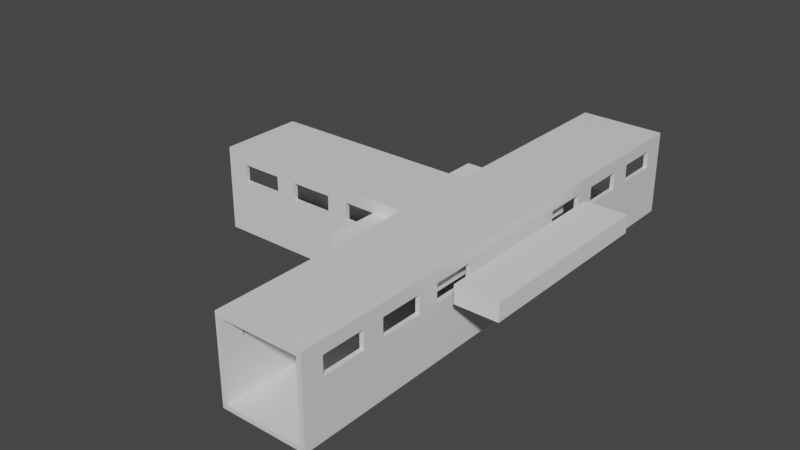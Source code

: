 # Source: incrocio_T.blend  (saved by Blender 3.1.7; exported with 4.5.12 LTS)
import bpy
from mathutils import Matrix  # noqa: F401  (used for matrix-valued properties, if any)

bpy.ops.wm.read_factory_settings(use_empty=True)
scene = bpy.context.scene
scene.name = 'Scene'

# ---- collections
col_collection = bpy.data.collections.new('Collection'); scene.collection.children.link(col_collection)

# ---- materials (node trees are filled in below, after node groups)
mat_material = bpy.data.materials.new('Material')
mat_material.alpha_threshold = 0.0
mat_material.use_transparent_shadow = False
mat_material.line_color = (0.0, 0.0, 0.0, 1.0)

# ---- material node trees
mat_material.use_nodes = True; mat_material.node_tree.nodes.clear()
_N = mat_material.node_tree.nodes; _L = mat_material.node_tree.links
n0 = _N.new('ShaderNodeOutputMaterial'); n0.name = 'Material Output'; n0.location = (300, 300)
n1 = _N.new('ShaderNodeBsdfPrincipled'); n1.name = 'Principled BSDF'; n1.location = (10, 300)
n1.distribution = 'GGX'
n1.subsurface_method = 'RANDOM_WALK_SKIN'
n1.inputs[2].default_value = 0.4
n1.inputs[3].default_value = 1.45
n1.inputs[27].default_value = (0.0, 0.0, 0.0, 1.0)
n1.inputs[28].default_value = 1.0
_L.new(n1.outputs[0], n0.inputs[0])
n0.is_active_output = True

# ---- world
world_world = bpy.data.worlds.new('World'); scene.world = world_world
world_world.use_nodes = True; world_world.node_tree.nodes.clear()
_N = world_world.node_tree.nodes; _L = world_world.node_tree.links
n0 = _N.new('ShaderNodeOutputWorld'); n0.name = 'World Output'; n0.location = (300, 300)
n1 = _N.new('ShaderNodeBackground'); n1.name = 'Background'; n1.location = (10, 300)
n1.inputs[0].default_value = (0.05088, 0.05088, 0.05088, 1.0)
_L.new(n1.outputs[0], n0.inputs[0])
n0.is_active_output = True
world_world.color = (0.05088, 0.05088, 0.05088)
world_world.use_sun_shadow = False
world_world.sun_shadow_jitter_overblur = 0.0

# ---- meshes
me_cube = bpy.data.meshes.new('Cube')
me_cube.from_pydata([(1.0, 1.0, 1.0), (1.0, 1.0, -1.0), (1.0, -1.0, 1.0), (1.0, -1.0, -1.0), (-1.0, 1.0, 1.0), (-1.0, 1.0, -1.0), (-1.0, -1.0, 1.0), (-1.0, -1.0, -1.0), (-1.0, -0.9, -0.9), (-1.0, 0.9, 0.9), (-1.0, -0.9, 0.9), (-1.0, 0.9, -0.9), (1.0, 0.9, -0.9), (1.0, -0.9, 0.9), (1.0, 0.9, 0.9), (1.0, -0.9, -0.9), (-0.4, -1.0, 0.7079), (-0.2, -1.0, 0.2921), (-0.2, -1.0, 0.7079), (0.4, -1.0, 0.7079), (0.2, -1.0, 0.7079), (0.8, -1.0, 0.2921), (0.8, -1.0, 0.7079), (0.4, -1.0, 0.2921), (0.2, -1.0, 0.2921), (-0.8, -1.0, 0.2921), (-0.8, -1.0, 0.7079), (-0.4, -1.0, 0.2921), (-0.8, 1.0, 0.2921), (-0.8, 1.0, 0.7079), (-0.4, 1.0, 0.2921), (-0.2, 1.0, 0.2921), (-0.4, 1.0, 0.7079), (0.2, 1.0, 0.2921), (0.2, 1.0, 0.7079), (0.4, 1.0, 0.7079), (-0.2, 1.0, 0.7079), (0.4, 1.0, 0.2921), (0.8, 1.0, 0.2921), (0.8, 1.0, 0.7079), (-0.8, -0.9, 0.2921), (-0.8, -0.9, 0.7079), (-0.4, -0.9, 0.2921), (-0.4, -0.9, 0.7079), (-0.2, -0.9, 0.2921), (-0.2, -0.9, 0.7079), (0.4, -0.9, 0.7079), (0.2, -0.9, 0.7079), (0.8, -0.9, 0.2921), (0.8, -0.9, 0.7079), (0.4, -0.9, 0.2921), (0.2, -0.9, 0.2921), (-0.8, 0.9, 0.2921), (-0.8, 0.9, 0.7079), (-0.4, 0.9, 0.2921), (-0.4, 0.9, 0.7079), (-0.2, 0.9, 0.2921), (-0.2, 0.9, 0.7079), (0.4, 0.9, 0.2921), (0.2, 0.9, 0.7079), (0.4, 0.9, 0.7079), (0.8, 0.9, 0.2921), (0.8, 0.9, 0.7079), (0.2, 0.9, 0.2921), (1.0, 5.9, 1.0), (1.0, 5.9, -1.0), (1.8, 5.9, 1.0), (1.8, 5.9, -1.0), (1.0, 0.9, 1.0), (1.0, 0.9, -1.0), (1.8, 0.9, 1.0), (1.8, 0.9, -1.0), (1.76, 0.9, -0.9), (1.04, 0.9, 0.9), (1.76, 0.9, 0.9), (1.04, 0.9, -0.9), (1.04, 5.9, -0.9), (1.76, 5.9, 0.9), (1.04, 5.9, 0.9), (1.76, 5.9, -0.9), (1.8, 2.4, 0.7079), (1.8, 2.9, 0.2921), (1.8, 2.9, 0.7079), (1.8, 4.4, 0.7079), (1.8, 3.9, 0.7079), (1.8, 5.4, 0.2921), (1.8, 5.4, 0.7079), (1.8, 4.4, 0.2921), (1.8, 3.9, 0.2921), (1.8, 1.4, 0.2921), (1.8, 1.4, 0.7079), (1.8, 2.4, 0.2921), (1.0, 1.4, 0.2921), (1.0, 1.4, 0.7079), (1.0, 2.4, 0.2921), (1.0, 2.9, 0.2921), (1.0, 2.4, 0.7079), (1.0, 3.9, 0.2921), (1.0, 3.9, 0.7079), (1.0, 4.4, 0.7079), (1.0, 2.9, 0.7079), (1.0, 4.4, 0.2921), (1.0, 5.4, 0.2921), (1.0, 5.4, 0.7079), (1.76, 1.4, 0.2921), (1.76, 1.4, 0.7079), (1.76, 2.4, 0.2921), (1.76, 2.4, 0.7079), (1.76, 2.9, 0.2921), (1.76, 2.9, 0.7079), (1.76, 4.4, 0.7079), (1.76, 3.9, 0.7079), (1.76, 5.4, 0.2921), (1.76, 5.4, 0.7079), (1.76, 4.4, 0.2921), (1.76, 3.9, 0.2921), (1.04, 1.4, 0.2921), (1.04, 1.4, 0.7079), (1.04, 2.4, 0.2921), (1.04, 2.4, 0.7079), (1.04, 2.9, 0.2921), (1.04, 2.9, 0.7079), (1.04, 4.4, 0.2921), (1.04, 3.9, 0.7079), (1.04, 4.4, 0.7079), (1.04, 5.4, 0.2921), (1.04, 5.4, 0.7079), (1.04, 3.9, 0.2921), (1.0, -0.9, 1.0), (1.0, -0.9, -1.0), (1.8, -0.9, 1.0), (1.8, -0.9, -1.0), (1.0, -5.9, 1.0), (1.0, -5.9, -1.0), (1.8, -5.9, 1.0), (1.8, -5.9, -1.0), (1.76, -5.9, -0.9), (1.04, -5.9, 0.9), (1.76, -5.9, 0.9), (1.04, -5.9, -0.9), (1.04, -0.9, -0.9), (1.76, -0.9, 0.9), (1.04, -0.9, 0.9), (1.76, -0.9, -0.9), (1.8, -4.4, 0.7079), (1.8, -3.9, 0.2921), (1.8, -3.9, 0.7079), (1.8, -2.4, 0.7079), (1.8, -2.9, 0.7079), (1.8, -1.4, 0.2921), (1.8, -1.4, 0.7079), (1.8, -2.4, 0.2921), (1.8, -2.9, 0.2921), (1.8, -5.4, 0.2921), (1.8, -5.4, 0.7079), (1.8, -4.4, 0.2921), (1.0, -5.4, 0.2921), (1.0, -5.4, 0.7079), (1.0, -4.4, 0.2921), (1.0, -3.9, 0.2921), (1.0, -4.4, 0.7079), (1.0, -2.9, 0.2921), (1.0, -2.9, 0.7079), (1.0, -2.4, 0.7079), (1.0, -3.9, 0.7079), (1.0, -2.4, 0.2921), (1.0, -1.4, 0.2921), (1.0, -1.4, 0.7079), (1.76, -5.4, 0.2921), (1.76, -5.4, 0.7079), (1.76, -4.4, 0.2921), (1.76, -4.4, 0.7079), (1.76, -3.9, 0.2921), (1.76, -3.9, 0.7079), (1.76, -2.4, 0.7079), (1.76, -2.9, 0.7079), (1.76, -1.4, 0.2921), (1.76, -1.4, 0.7079), (1.76, -2.4, 0.2921), (1.76, -2.9, 0.2921), (1.04, -5.4, 0.2921), (1.04, -5.4, 0.7079), (1.04, -4.4, 0.2921), (1.04, -4.4, 0.7079), (1.04, -3.9, 0.2921), (1.04, -3.9, 0.7079), (1.04, -2.4, 0.2921), (1.04, -2.9, 0.7079), (1.04, -2.4, 0.7079), (1.04, -1.4, 0.2921), (1.04, -1.4, 0.7079), (1.04, -2.9, 0.2921)], [(15, 72)], [(0, 4, 6, 2), (16, 27, 25, 26, 6, 7, 3, 2, 22, 21, 23, 19, 20, 24, 17, 18), (22, 2, 6, 26, 16, 18, 20, 19), (9, 10, 6, 4, 5, 11), (8, 11, 5, 7, 6, 10), (5, 1, 3, 7), (12, 1, 0, 2, 3, 15, 13, 14), (15, 3, 1, 12), (32, 29, 4, 0, 39, 35, 34, 36, 31, 30), (0, 1, 5, 4, 29, 28, 30, 31, 33, 34, 35, 37, 38, 39), (9, 14, 13, 10), (10, 13, 49, 46, 50, 51, 47, 45, 43, 41), (13, 15, 8, 10, 41, 40, 42, 43, 45, 44, 51, 50, 48, 49), (11, 8, 15, 12), (57, 55, 54, 52, 53, 9, 11, 12, 14, 62, 61, 58, 63, 56), (62, 14, 9, 53, 55, 57, 59, 63, 58, 60), (19, 23, 50, 46), (37, 35, 60, 58), (62, 39, 38, 61), (21, 22, 49, 48), (61, 38, 37, 58), (50, 23, 21, 48), (35, 39, 62, 60), (22, 19, 46, 49), (18, 17, 44, 45), (56, 31, 36, 57), (59, 34, 33, 63), (24, 20, 47, 51), (63, 33, 31, 56), (44, 17, 24, 51), (36, 34, 59, 57), (20, 18, 45, 47), (26, 25, 40, 41), (52, 28, 29, 53), (55, 32, 30, 54), (42, 27, 16, 43), (54, 30, 28, 52), (40, 25, 27, 42), (29, 32, 55, 53), (16, 26, 41, 43), (64, 68, 70, 66), (80, 91, 89, 90, 70, 71, 67, 66, 86, 85, 87, 83, 84, 88, 81, 82), (86, 66, 70, 90, 80, 82, 84, 83), (73, 74, 70, 68, 69, 75), (72, 75, 69, 71, 70, 74), (69, 65, 67, 71), (76, 65, 64, 66, 67, 79, 77, 78), (79, 67, 65, 76), (96, 93, 68, 64, 103, 99, 98, 100, 95, 94), (64, 65, 69, 68, 93, 92, 94, 95, 97, 98, 99, 101, 102, 103), (73, 78, 77, 74), (74, 77, 113, 110, 114, 115, 111, 109, 107, 105), (77, 79, 72, 74, 105, 104, 106, 107, 109, 108, 115, 114, 112, 113), (75, 72, 79, 76), (121, 119, 118, 116, 117, 73, 75, 76, 78, 126, 125, 122, 127, 120), (126, 78, 73, 117, 119, 121, 123, 127, 122, 124), (83, 87, 114, 110), (101, 99, 124, 122), (126, 103, 102, 125), (85, 86, 113, 112), (125, 102, 101, 122), (114, 87, 85, 112), (99, 103, 126, 124), (86, 83, 110, 113), (82, 81, 108, 109), (120, 95, 100, 121), (123, 98, 97, 127), (88, 84, 111, 115), (127, 97, 95, 120), (108, 81, 88, 115), (100, 98, 123, 121), (84, 82, 109, 111), (90, 89, 104, 105), (116, 92, 93, 117), (119, 96, 94, 118), (106, 91, 80, 107), (118, 94, 92, 116), (104, 89, 91, 106), (93, 96, 119, 117), (80, 90, 105, 107), (128, 132, 134, 130), (144, 155, 153, 154, 134, 135, 131, 130, 150, 149, 151, 147, 148, 152, 145, 146), (150, 130, 134, 154, 144, 146, 148, 147), (137, 138, 134, 132, 133, 139), (136, 139, 133, 135, 134, 138), (133, 129, 131, 135), (140, 129, 128, 130, 131, 143, 141, 142), (143, 131, 129, 140), (160, 157, 132, 128, 167, 163, 162, 164, 159, 158), (128, 129, 133, 132, 157, 156, 158, 159, 161, 162, 163, 165, 166, 167), (137, 142, 141, 138), (138, 141, 177, 174, 178, 179, 175, 173, 171, 169), (141, 143, 136, 138, 169, 168, 170, 171, 173, 172, 179, 178, 176, 177), (139, 136, 143, 140), (185, 183, 182, 180, 181, 137, 139, 140, 142, 190, 189, 186, 191, 184), (190, 142, 137, 181, 183, 185, 187, 191, 186, 188), (147, 151, 178, 174), (165, 163, 188, 186), (190, 167, 166, 189), (149, 150, 177, 176), (189, 166, 165, 186), (178, 151, 149, 176), (163, 167, 190, 188), (150, 147, 174, 177), (146, 145, 172, 173), (184, 159, 164, 185), (187, 162, 161, 191), (152, 148, 175, 179), (191, 161, 159, 184), (172, 145, 152, 179), (164, 162, 187, 185), (148, 146, 173, 175), (154, 153, 168, 169), (180, 156, 157, 181), (183, 160, 158, 182), (170, 155, 144, 171), (182, 158, 156, 180), (168, 153, 155, 170), (157, 160, 183, 181), (144, 154, 169, 171), (69, 129, 131, 71), (143, 72, 75, 12, 15, 140), (130, 70, 71, 131), (72, 143, 141, 74), (142, 13, 14, 73, 74, 141), (128, 68, 70, 130)])
_uv = me_cube.uv_layers.new(name='UVMap')
_uv.uv.foreach_set('vector', [0.625, 0.5, 0.875, 0.5, 0.875, 0.75, 0.625, 0.75, 0.5885, 0.925, 0.5365, 0.925, 0.5365, 0.975, 0.5885, 0.975, 0.625, 1.0, 0.375, 1.0, 0.375, 0.75, 0.625, 0.75, 0.5885, 0.775, 0.5365, 0.775, 0.5365, 0.825, 0.5885, 0.825, 0.5885, 0.85, 0.5365, 0.85, 0.5365, 0.9, 0.5885, 0.9, 0.5885, 0.775, 0.625, 0.75, 0.625, 1.0, 0.5885, 0.975, 0.5885, 0.925, 0.5885, 0.9, 0.5885, 0.85, 0.5885, 0.825, 0.6125, 0.2375, 0.6125, 0.0125, 0.625, 0.0, 0.625, 0.25, 0.375, 0.25, 0.3875, 0.2375, 0.3875, 0.0125, 0.3875, 0.2375, 0.375, 0.25, 0.375, 0.0, 0.625, 0.0, 0.6125, 0.0125, 0.125, 0.5, 0.375, 0.5, 0.375, 0.75, 0.125, 0.75, 0.3875, 0.5125, 0.375, 0.5, 0.625, 0.5, 0.625, 0.75, 0.375, 0.75, 0.3875, 0.7375, 0.6125, 0.7375, 0.6125, 0.5125, 0.3875, 0.7375, 0.375, 0.75, 0.375, 0.5, 0.3875, 0.5125, 0.5885, 0.325, 0.5885, 0.275, 0.625, 0.25, 0.625, 0.5, 0.5885, 0.475, 0.5885, 0.425, 0.5885, 0.4, 0.5885, 0.35, 0.5365, 0.35, 0.5365, 0.325, 0.625, 0.5, 0.375, 0.5, 0.375, 0.25, 0.625, 0.25, 0.5885, 0.275, 0.5365, 0.275, 0.5365, 0.325, 0.5365, 0.35, 0.5365, 0.4, 0.5885, 0.4, 0.5885, 0.425, 0.5365, 0.425, 0.5365, 0.475, 0.5885, 0.475, 0.8542, 0.5, 0.6458, 0.5, 0.6458, 0.75, 0.8542, 0.75, 0.625, 0.9792, 0.625, 0.7708, 0.5983, 0.7917, 0.5983, 0.8333, 0.5406, 0.8333, 0.5406, 0.8542, 0.5983, 0.8542, 0.5983, 0.8958, 0.5983, 0.9167, 0.5983, 0.9583, 0.625, 0.7708, 0.375, 0.7708, 0.375, 0.9792, 0.625, 0.9792, 0.5983, 0.9583, 0.5406, 0.9583, 0.5406, 0.9167, 0.5983, 0.9167, 0.5983, 0.8958, 0.5406, 0.8958, 0.5406, 0.8542, 0.5406, 0.8333, 0.5406, 0.7917, 0.5983, 0.7917, 0.1458, 0.5, 0.1458, 0.75, 0.3542, 0.75, 0.3542, 0.5, 0.5983, 0.3542, 0.5983, 0.3333, 0.5406, 0.3333, 0.5406, 0.2917, 0.5983, 0.2917, 0.625, 0.2708, 0.375, 0.2708, 0.375, 0.4792, 0.625, 0.4792, 0.5983, 0.4583, 0.5406, 0.4583, 0.5406, 0.4167, 0.5406, 0.3958, 0.5406, 0.3542, 0.5983, 0.4583, 0.625, 0.4792, 0.625, 0.2708, 0.5983, 0.2917, 0.5983, 0.3333, 0.5983, 0.3542, 0.5983, 0.3958, 0.5406, 0.3958, 0.5406, 0.4167, 0.5983, 0.4167, 0.625, 0.06902, 0.375, 0.06902, 0.375, 0.07462, 0.625, 0.07462, 0.375, 0.181, 0.625, 0.181, 0.625, 0.1754, 0.375, 0.1754, 0.625, 0.5746, 0.625, 0.569, 0.375, 0.569, 0.375, 0.5746, 0.375, 0.681, 0.625, 0.681, 0.625, 0.6754, 0.375, 0.6754, 0.375, 0.5746, 0.375, 0.569, 0.125, 0.569, 0.125, 0.5746, 0.125, 0.6754, 0.125, 0.681, 0.375, 0.681, 0.375, 0.6754, 0.875, 0.569, 0.625, 0.569, 0.625, 0.5746, 0.875, 0.5746, 0.625, 0.681, 0.875, 0.681, 0.875, 0.6754, 0.625, 0.6754, 0.625, 0.06902, 0.375, 0.06902, 0.375, 0.07462, 0.625, 0.07462, 0.375, 0.1754, 0.375, 0.181, 0.625, 0.181, 0.625, 0.1754, 0.625, 0.5746, 0.625, 0.569, 0.375, 0.569, 0.375, 0.5746, 0.375, 0.681, 0.625, 0.681, 0.625, 0.6754, 0.375, 0.6754, 0.375, 0.5746, 0.375, 0.569, 0.125, 0.569, 0.125, 0.5746, 0.125, 0.6754, 0.125, 0.681, 0.375, 0.681, 0.375, 0.6754, 0.875, 0.569, 0.625, 0.569, 0.625, 0.5746, 0.875, 0.5746, 0.625, 0.681, 0.875, 0.681, 0.875, 0.6754, 0.625, 0.6754, 0.625, 0.06902, 0.375, 0.06902, 0.375, 0.07462, 0.625, 0.07462, 0.375, 0.1754, 0.375, 0.181, 0.625, 0.181, 0.625, 0.1754, 0.625, 0.5746, 0.625, 0.569, 0.375, 0.569, 0.375, 0.5746, 0.375, 0.6754, 0.375, 0.681, 0.625, 0.681, 0.625, 0.6754, 0.375, 0.5746, 0.375, 0.569, 0.125, 0.569, 0.125, 0.5746, 0.125, 0.6754, 0.125, 0.681, 0.375, 0.681, 0.375, 0.6754, 0.875, 0.569, 0.625, 0.569, 0.625, 0.5746, 0.875, 0.5746, 0.625, 0.681, 0.875, 0.681, 0.875, 0.6754, 0.625, 0.6754, 0.625, 0.5, 0.875, 0.5, 0.875, 0.75, 0.625, 0.75, 0.5885, 0.925, 0.5365, 0.925, 0.5365, 0.975, 0.5885, 0.975, 0.625, 1.0, 0.375, 1.0, 0.375, 0.75, 0.625, 0.75, 0.5885, 0.775, 0.5365, 0.775, 0.5365, 0.825, 0.5885, 0.825, 0.5885, 0.85, 0.5365, 0.85, 0.5365, 0.9, 0.5885, 0.9, 0.5885, 0.775, 0.625, 0.75, 0.625, 1.0, 0.5885, 0.975, 0.5885, 0.925, 0.5885, 0.9, 0.5885, 0.85, 0.5885, 0.825, 0.6125, 0.2375, 0.6125, 0.0125, 0.625, 0.0, 0.625, 0.25, 0.375, 0.25, 0.3875, 0.2375, 0.3875, 0.0125, 0.3875, 0.2375, 0.375, 0.25, 0.375, 0.0, 0.625, 0.0, 0.6125, 0.0125, 0.125, 0.5, 0.375, 0.5, 0.375, 0.75, 0.125, 0.75, 0.3875, 0.5125, 0.375, 0.5, 0.625, 0.5, 0.625, 0.75, 0.375, 0.75, 0.3875, 0.7375, 0.6125, 0.7375, 0.6125, 0.5125, 0.3875, 0.7375, 0.375, 0.75, 0.375, 0.5, 0.3875, 0.5125, 0.5885, 0.325, 0.5885, 0.275, 0.625, 0.25, 0.625, 0.5, 0.5885, 0.475, 0.5885, 0.425, 0.5885, 0.4, 0.5885, 0.35, 0.5365, 0.35, 0.5365, 0.325, 0.625, 0.5, 0.375, 0.5, 0.375, 0.25, 0.625, 0.25, 0.5885, 0.275, 0.5365, 0.275, 0.5365, 0.325, 0.5365, 0.35, 0.5365, 0.4, 0.5885, 0.4, 0.5885, 0.425, 0.5365, 0.425, 0.5365, 0.475, 0.5885, 0.475, 0.8542, 0.5, 0.6458, 0.5, 0.6458, 0.75, 0.8542, 0.75, 0.625, 0.9792, 0.625, 0.7708, 0.5983, 0.7917, 0.5983, 0.8333, 0.5406, 0.8333, 0.5406, 0.8542, 0.5983, 0.8542, 0.5983, 0.8958, 0.5983, 0.9167, 0.5983, 0.9583, 0.625, 0.7708, 0.375, 0.7708, 0.375, 0.9792, 0.625, 0.9792, 0.5983, 0.9583, 0.5406, 0.9583, 0.5406, 0.9167, 0.5983, 0.9167, 0.5983, 0.8958, 0.5406, 0.8958, 0.5406, 0.8542, 0.5406, 0.8333, 0.5406, 0.7917, 0.5983, 0.7917, 0.1458, 0.5, 0.1458, 0.75, 0.3542, 0.75, 0.3542, 0.5, 0.5983, 0.3542, 0.5983, 0.3333, 0.5406, 0.3333, 0.5406, 0.2917, 0.5983, 0.2917, 0.625, 0.2708, 0.375, 0.2708, 0.375, 0.4792, 0.625, 0.4792, 0.5983, 0.4583, 0.5406, 0.4583, 0.5406, 0.4167, 0.5406, 0.3958, 0.5406, 0.3542, 0.5983, 0.4583, 0.625, 0.4792, 0.625, 0.2708, 0.5983, 0.2917, 0.5983, 0.3333, 0.5983, 0.3542, 0.5983, 0.3958, 0.5406, 0.3958, 0.5406, 0.4167, 0.5983, 0.4167, 0.625, 0.06902, 0.375, 0.06902, 0.375, 0.07462, 0.625, 0.07462, 0.375, 0.181, 0.625, 0.181, 0.625, 0.1754, 0.375, 0.1754, 0.625, 0.5746, 0.625, 0.569, 0.375, 0.569, 0.375, 0.5746, 0.375, 0.681, 0.625, 0.681, 0.625, 0.6754, 0.375, 0.6754, 0.375, 0.5746, 0.375, 0.569, 0.125, 0.569, 0.125, 0.5746, 0.125, 0.6754, 0.125, 0.681, 0.375, 0.681, 0.375, 0.6754, 0.875, 0.569, 0.625, 0.569, 0.625, 0.5746, 0.875, 0.5746, 0.625, 0.681, 0.875, 0.681, 0.875, 0.6754, 0.625, 0.6754, 0.625, 0.06902, 0.375, 0.06902, 0.375, 0.07462, 0.625, 0.07462, 0.375, 0.1754, 0.375, 0.181, 0.625, 0.181, 0.625, 0.1754, 0.625, 0.5746, 0.625, 0.569, 0.375, 0.569, 0.375, 0.5746, 0.375, 0.681, 0.625, 0.681, 0.625, 0.6754, 0.375, 0.6754, 0.375, 0.5746, 0.375, 0.569, 0.125, 0.569, 0.125, 0.5746, 0.125, 0.6754, 0.125, 0.681, 0.375, 0.681, 0.375, 0.6754, 0.875, 0.569, 0.625, 0.569, 0.625, 0.5746, 0.875, 0.5746, 0.625, 0.681, 0.875, 0.681, 0.875, 0.6754, 0.625, 0.6754, 0.625, 0.06902, 0.375, 0.06902, 0.375, 0.07462, 0.625, 0.07462, 0.375, 0.1754, 0.375, 0.181, 0.625, 0.181, 0.625, 0.1754, 0.625, 0.5746, 0.625, 0.569, 0.375, 0.569, 0.375, 0.5746, 0.375, 0.6754, 0.375, 0.681, 0.625, 0.681, 0.625, 0.6754, 0.375, 0.5746, 0.375, 0.569, 0.125, 0.569, 0.125, 0.5746, 0.125, 0.6754, 0.125, 0.681, 0.375, 0.681, 0.375, 0.6754, 0.875, 0.569, 0.625, 0.569, 0.625, 0.5746, 0.875, 0.5746, 0.625, 0.681, 0.875, 0.681, 0.875, 0.6754, 0.625, 0.6754, 0.625, 0.5, 0.875, 0.5, 0.875, 0.75, 0.625, 0.75, 0.5885, 0.925, 0.5365, 0.925, 0.5365, 0.975, 0.5885, 0.975, 0.625, 1.0, 0.375, 1.0, 0.375, 0.75, 0.625, 0.75, 0.5885, 0.775, 0.5365, 0.775, 0.5365, 0.825, 0.5885, 0.825, 0.5885, 0.85, 0.5365, 0.85, 0.5365, 0.9, 0.5885, 0.9, 0.5885, 0.775, 0.625, 0.75, 0.625, 1.0, 0.5885, 0.975, 0.5885, 0.925, 0.5885, 0.9, 0.5885, 0.85, 0.5885, 0.825, 0.6125, 0.2375, 0.6125, 0.0125, 0.625, 0.0, 0.625, 0.25, 0.375, 0.25, 0.3875, 0.2375, 0.3875, 0.0125, 0.3875, 0.2375, 0.375, 0.25, 0.375, 0.0, 0.625, 0.0, 0.6125, 0.0125, 0.125, 0.5, 0.375, 0.5, 0.375, 0.75, 0.125, 0.75, 0.3875, 0.5125, 0.375, 0.5, 0.625, 0.5, 0.625, 0.75, 0.375, 0.75, 0.3875, 0.7375, 0.6125, 0.7375, 0.6125, 0.5125, 0.3875, 0.7375, 0.375, 0.75, 0.375, 0.5, 0.3875, 0.5125, 0.5885, 0.325, 0.5885, 0.275, 0.625, 0.25, 0.625, 0.5, 0.5885, 0.475, 0.5885, 0.425, 0.5885, 0.4, 0.5885, 0.35, 0.5365, 0.35, 0.5365, 0.325, 0.625, 0.5, 0.375, 0.5, 0.375, 0.25, 0.625, 0.25, 0.5885, 0.275, 0.5365, 0.275, 0.5365, 0.325, 0.5365, 0.35, 0.5365, 0.4, 0.5885, 0.4, 0.5885, 0.425, 0.5365, 0.425, 0.5365, 0.475, 0.5885, 0.475, 0.8542, 0.5, 0.6458, 0.5, 0.6458, 0.75, 0.8542, 0.75, 0.625, 0.9792, 0.625, 0.7708, 0.5983, 0.7917, 0.5983, 0.8333, 0.5406, 0.8333, 0.5406, 0.8542, 0.5983, 0.8542, 0.5983, 0.8958, 0.5983, 0.9167, 0.5983, 0.9583, 0.625, 0.7708, 0.375, 0.7708, 0.375, 0.9792, 0.625, 0.9792, 0.5983, 0.9583, 0.5406, 0.9583, 0.5406, 0.9167, 0.5983, 0.9167, 0.5983, 0.8958, 0.5406, 0.8958, 0.5406, 0.8542, 0.5406, 0.8333, 0.5406, 0.7917, 0.5983, 0.7917, 0.1458, 0.5, 0.1458, 0.75, 0.3542, 0.75, 0.3542, 0.5, 0.5983, 0.3542, 0.5983, 0.3333, 0.5406, 0.3333, 0.5406, 0.2917, 0.5983, 0.2917, 0.625, 0.2708, 0.375, 0.2708, 0.375, 0.4792, 0.625, 0.4792, 0.5983, 0.4583, 0.5406, 0.4583, 0.5406, 0.4167, 0.5406, 0.3958, 0.5406, 0.3542, 0.5983, 0.4583, 0.625, 0.4792, 0.625, 0.2708, 0.5983, 0.2917, 0.5983, 0.3333, 0.5983, 0.3542, 0.5983, 0.3958, 0.5406, 0.3958, 0.5406, 0.4167, 0.5983, 0.4167, 0.625, 0.06902, 0.375, 0.06902, 0.375, 0.07462, 0.625, 0.07462, 0.375, 0.181, 0.625, 0.181, 0.625, 0.1754, 0.375, 0.1754, 0.625, 0.5746, 0.625, 0.569, 0.375, 0.569, 0.375, 0.5746, 0.375, 0.681, 0.625, 0.681, 0.625, 0.6754, 0.375, 0.6754, 0.375, 0.5746, 0.375, 0.569, 0.125, 0.569, 0.125, 0.5746, 0.125, 0.6754, 0.125, 0.681, 0.375, 0.681, 0.375, 0.6754, 0.875, 0.569, 0.625, 0.569, 0.625, 0.5746, 0.875, 0.5746, 0.625, 0.681, 0.875, 0.681, 0.875, 0.6754, 0.625, 0.6754, 0.625, 0.06902, 0.375, 0.06902, 0.375, 0.07462, 0.625, 0.07462, 0.375, 0.1754, 0.375, 0.181, 0.625, 0.181, 0.625, 0.1754, 0.625, 0.5746, 0.625, 0.569, 0.375, 0.569, 0.375, 0.5746, 0.375, 0.681, 0.625, 0.681, 0.625, 0.6754, 0.375, 0.6754, 0.375, 0.5746, 0.375, 0.569, 0.125, 0.569, 0.125, 0.5746, 0.125, 0.6754, 0.125, 0.681, 0.375, 0.681, 0.375, 0.6754, 0.875, 0.569, 0.625, 0.569, 0.625, 0.5746, 0.875, 0.5746, 0.625, 0.681, 0.875, 0.681, 0.875, 0.6754, 0.625, 0.6754, 0.625, 0.06902, 0.375, 0.06902, 0.375, 0.07462, 0.625, 0.07462, 0.375, 0.1754, 0.375, 0.181, 0.625, 0.181, 0.625, 0.1754, 0.625, 0.5746, 0.625, 0.569, 0.375, 0.569, 0.375, 0.5746, 0.375, 0.6754, 0.375, 0.681, 0.625, 0.681, 0.625, 0.6754, 0.375, 0.5746, 0.375, 0.569, 0.125, 0.569, 0.125, 0.5746, 0.125, 0.6754, 0.125, 0.681, 0.375, 0.681, 0.375, 0.6754, 0.875, 0.569, 0.625, 0.569, 0.625, 0.5746, 0.875, 0.5746, 0.625, 0.681, 0.875, 0.681, 0.875, 0.6754, 0.625, 0.6754, 0.375, 0.25, 0.375, 0.5, 0.375, 0.75, 0.375, 0.0, 0.3875, 0.7375, 0.3875, 0.0125, 0.3875, 0.2375, 0.3875, 0.5125, 0.3875, 0.7375, 0.3875, 0.5125, 0.0, 0.0, 0.0, 0.0, 0.0, 0.0, 0.0, 0.0, 0.0, 0.0, 0.0, 0.0, 0.0, 0.0, 0.0, 0.0, 0.0, 0.0, 0.0, 0.0, 0.0, 0.0, 0.0, 0.0, 0.0, 0.0, 0.0, 0.0, 0.0, 0.0, 0.0, 0.0, 0.0, 0.0, 0.0, 0.0])
me_cube.materials.append(mat_material)
me_cube.use_remesh_preserve_volume = False
me_cube.use_remesh_preserve_attributes = False
me_cube.use_mirror_vertex_groups = False
me_cube.update()
me_cube_002 = bpy.data.meshes.new('Cube.002')
me_cube_002.from_pydata([(-1.0, -1.0, -1.0), (-1.0, -1.0, 1.0), (-1.0, 1.0, -1.0), (-1.0, 1.0, 1.0), (1.0, -1.0, -1.0), (1.0, -1.0, 1.0), (1.0, 1.0, -1.0), (1.0, 1.0, 1.0), (-4.0, -1.0, -1.0), (-4.0, -1.0, 1.0), (-4.0, 1.0, -1.0), (-4.0, 1.0, 1.0), (-2.0, -1.0, -1.0), (-2.0, -1.0, 1.0), (-2.0, 1.0, -1.0), (-2.0, 1.0, 1.0), (-7.0, -1.0, -1.0), (-7.0, -1.0, 1.0), (-7.0, 1.0, -1.0), (-7.0, 1.0, 1.0), (-5.0, -1.0, -1.0), (-5.0, -1.0, 1.0), (-5.0, 1.0, -1.0), (-5.0, 1.0, 1.0)], [], [(0, 1, 3, 2), (2, 3, 7, 6), (6, 7, 5, 4), (4, 5, 1, 0), (2, 6, 4, 0), (7, 3, 1, 5), (8, 9, 11, 10), (10, 11, 15, 14), (14, 15, 13, 12), (12, 13, 9, 8), (10, 14, 12, 8), (15, 11, 9, 13), (16, 17, 19, 18), (18, 19, 23, 22), (22, 23, 21, 20), (20, 21, 17, 16), (18, 22, 20, 16), (23, 19, 17, 21)])
_uv = me_cube_002.uv_layers.new(name='UVMap')
_uv.uv.foreach_set('vector', [0.375, 0.0, 0.625, 0.0, 0.625, 0.25, 0.375, 0.25, 0.375, 0.25, 0.625, 0.25, 0.625, 0.5, 0.375, 0.5, 0.375, 0.5, 0.625, 0.5, 0.625, 0.75, 0.375, 0.75, 0.375, 0.75, 0.625, 0.75, 0.625, 1.0, 0.375, 1.0, 0.125, 0.5, 0.375, 0.5, 0.375, 0.75, 0.125, 0.75, 0.625, 0.5, 0.875, 0.5, 0.875, 0.75, 0.625, 0.75, 0.375, 0.0, 0.625, 0.0, 0.625, 0.25, 0.375, 0.25, 0.375, 0.25, 0.625, 0.25, 0.625, 0.5, 0.375, 0.5, 0.375, 0.5, 0.625, 0.5, 0.625, 0.75, 0.375, 0.75, 0.375, 0.75, 0.625, 0.75, 0.625, 1.0, 0.375, 1.0, 0.125, 0.5, 0.375, 0.5, 0.375, 0.75, 0.125, 0.75, 0.625, 0.5, 0.875, 0.5, 0.875, 0.75, 0.625, 0.75, 0.375, 0.0, 0.625, 0.0, 0.625, 0.25, 0.375, 0.25, 0.375, 0.25, 0.625, 0.25, 0.625, 0.5, 0.375, 0.5, 0.375, 0.5, 0.625, 0.5, 0.625, 0.75, 0.375, 0.75, 0.375, 0.75, 0.625, 0.75, 0.625, 1.0, 0.375, 1.0, 0.125, 0.5, 0.375, 0.5, 0.375, 0.75, 0.125, 0.75, 0.625, 0.5, 0.875, 0.5, 0.875, 0.75, 0.625, 0.75])
me_cube_002.use_remesh_fix_poles = True
me_cube_002.use_remesh_preserve_attributes = False
me_cube_002.update()

# ---- objects
ob_cube = bpy.data.objects.new('Cube', me_cube)
ob_cube_001 = bpy.data.objects.new('Cube.001', me_cube_002)

# ---- transforms, parenting, visibility, modifiers, constraints
ob_cube.location = (-15.0, 0.0, 0.0)
ob_cube.scale = (10.0, 4.0, 4.0)
ob_cube.lock_rotations_4d = False
ob_cube.empty_display_type = 'ARROWS'
ob_cube.lineart.crease_threshold = 0.0
ob_cube_001.location = (6.0, 0.0, 2.0)
ob_cube_001.scale = (2.0, 8.932, 0.8317)

# ---- collection membership
col_collection.objects.link(ob_cube)
col_collection.objects.link(ob_cube_001)

# ---- scene / render settings (as saved in the file)
scene.frame_start = 1; scene.frame_end = 250; scene.frame_set(1)
scene.render.engine = 'BLENDER_EEVEE_NEXT'
scene.cycles.sampling_pattern = 'TABULATED_SOBOL'
scene.cycles.use_light_tree = False
scene.view_settings.view_transform = 'Filmic'
bpy.context.view_layer.update()

# ---- added for rendering (the .blend has no active camera and no usable light): camera, sun
cam_auto = bpy.data.cameras.new('AutoCamera')
cam_auto.lens = 50.0
cam_auto.sensor_width = 36.0
cam_auto.clip_end = 1000.0
ob_auto_camera = bpy.data.objects.new('AutoCamera', cam_auto)
scene.collection.objects.link(ob_auto_camera)
ob_auto_camera.location = (45.2972, -64.5566, 43.0377)
ob_auto_camera.rotation_euler = (1.09748, -7.21219e-08, 0.694738)
scene.camera = ob_auto_camera
light_auto_sun = bpy.data.lights.new('AutoSun', 'SUN')
light_auto_sun.energy = 3.0
light_auto_sun.angle = 0.0523599
ob_auto_sun = bpy.data.objects.new('AutoSun', light_auto_sun)
scene.collection.objects.link(ob_auto_sun)
ob_auto_sun.rotation_euler = (0.872665, 0.174533, 0.523599)
bpy.context.view_layer.update()
